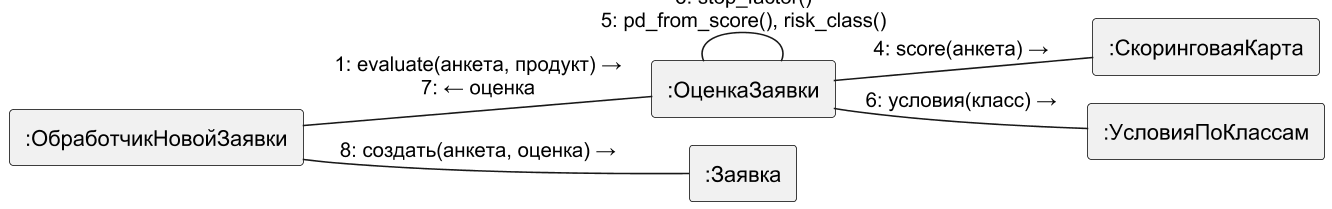

The diagram above was rendered by PlantUML. Its source (embedded in the PNG):
@startuml
!pragma layout smetana
skinparam dpi 150
skinparam defaultFontName Arial
skinparam shadowing false
skinparam monochrome true
left to right direction
skinparam rectangle {
 BorderColor black
}
rectangle ":ОбработчикНовойЗаявки" as C
rectangle ":ОценкаЗаявки" as L
rectangle ":СкоринговаяКарта" as S
rectangle ":УсловияПоКлассам" as K
rectangle ":Заявка" as AP
C -- L : "1: evaluate(анкета, продукт) →\n7: ← оценка"
L -- L : "2: pdn()\n3: stop_factor()\n5: pd_from_score(), risk_class()"
L -- S : "4: score(анкета) →"
L -- K : "6: условия(класс) →"
C -- AP : "8: создать(анкета, оценка) →"
@enduml